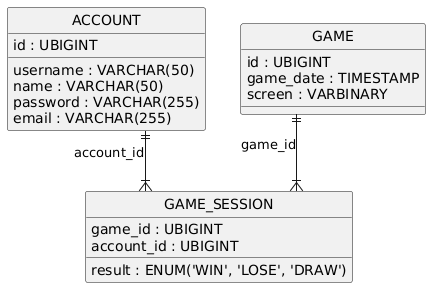

The diagram above was rendered by PlantUML. Its source (embedded in the PNG):
@startuml
hide circle
skinparam linetype ortho

entity "ACCOUNT" as ACCOUNT {
  id : UBIGINT
  username : VARCHAR(50)
  name : VARCHAR(50)
  password : VARCHAR(255)
  email : VARCHAR(255)
}

entity "GAME" as GAME {
  id : UBIGINT
  game_date : TIMESTAMP
  screen : VARBINARY
}

entity "GAME_SESSION" as GAME_SESSION {
  game_id : UBIGINT
  account_id : UBIGINT
  result : ENUM('WIN', 'LOSE', 'DRAW')
}

GAME ||--|{ GAME_SESSION : "game_id"
ACCOUNT ||--|{ GAME_SESSION : "account_id"
@enduml